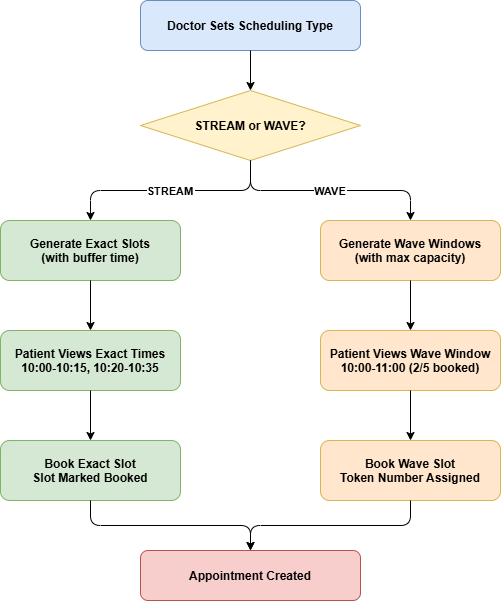

The diagram above was exported from draw.io. Its source (the exported page's mxGraphModel, read from the mxfile embedded in the PNG):
<mxGraphModel dx="1030" dy="527" grid="1" gridSize="10" guides="1" tooltips="1" connect="1" arrows="1" fold="1" page="1" pageScale="1" pageWidth="850" pageHeight="1100" math="0" shadow="0">
  <root>
    <mxCell id="0" />
    <mxCell id="1" parent="0" />
    <mxCell id="2" parent="1" style="rounded=1;fillColor=#dae8fc;strokeColor=#6c8ebf;fontStyle=1;fontSize=12;" value="Doctor Sets Scheduling Type" vertex="1">
      <mxGeometry height="50" width="220" x="200" y="40" as="geometry" />
    </mxCell>
    <mxCell id="3" parent="1" style="rhombus;fillColor=#fff2cc;strokeColor=#d6b656;fontStyle=1;fontSize=12;" value="STREAM or WAVE?" vertex="1">
      <mxGeometry height="70" width="220" x="200" y="130" as="geometry" />
    </mxCell>
    <mxCell id="4" parent="1" style="rounded=1;fillColor=#d5e8d4;strokeColor=#82b366;fontStyle=1;fontSize=12;" value="Generate Exact Slots&#10;(with buffer time)" vertex="1">
      <mxGeometry height="60" width="180" x="60" y="260" as="geometry" />
    </mxCell>
    <mxCell id="5" parent="1" style="rounded=1;fillColor=#ffe6cc;strokeColor=#d6b656;fontStyle=1;fontSize=12;" value="Generate Wave Windows&#10;(with max capacity)" vertex="1">
      <mxGeometry height="60" width="180" x="380" y="260" as="geometry" />
    </mxCell>
    <mxCell id="6" parent="1" style="rounded=1;fillColor=#d5e8d4;strokeColor=#82b366;fontStyle=1;fontSize=12;" value="Patient Views Exact Times&#10;10:00-10:15, 10:20-10:35" vertex="1">
      <mxGeometry height="60" width="180" x="60" y="370" as="geometry" />
    </mxCell>
    <mxCell id="7" parent="1" style="rounded=1;fillColor=#ffe6cc;strokeColor=#d6b656;fontStyle=1;fontSize=12;" value="Patient Views Wave Window&#10;10:00-11:00 (2/5 booked)" vertex="1">
      <mxGeometry height="60" width="180" x="380" y="370" as="geometry" />
    </mxCell>
    <mxCell id="8" parent="1" style="rounded=1;fillColor=#d5e8d4;strokeColor=#82b366;fontStyle=1;fontSize=12;" value="Book Exact Slot&#10;Slot Marked Booked" vertex="1">
      <mxGeometry height="60" width="180" x="60" y="480" as="geometry" />
    </mxCell>
    <mxCell id="9" parent="1" style="rounded=1;fillColor=#ffe6cc;strokeColor=#d6b656;fontStyle=1;fontSize=12;" value="Book Wave Slot&#10;Token Number Assigned" vertex="1">
      <mxGeometry height="60" width="180" x="380" y="480" as="geometry" />
    </mxCell>
    <mxCell id="10" parent="1" style="rounded=1;fillColor=#f8cecc;strokeColor=#b85450;fontStyle=1;fontSize=12;" value="Appointment Created" vertex="1">
      <mxGeometry height="50" width="220" x="200" y="590" as="geometry" />
    </mxCell>
    <mxCell id="11" edge="1" parent="1" source="2" style="edgeStyle=orthogonalEdgeStyle;" target="3">
      <mxGeometry relative="1" as="geometry" />
    </mxCell>
    <mxCell id="12" edge="1" parent="1" source="3" style="edgeStyle=orthogonalEdgeStyle;fontStyle=1;" target="4" value="STREAM">
      <mxGeometry relative="1" as="geometry" />
    </mxCell>
    <mxCell id="13" edge="1" parent="1" source="3" style="edgeStyle=orthogonalEdgeStyle;fontStyle=1;" target="5" value="WAVE">
      <mxGeometry relative="1" as="geometry" />
    </mxCell>
    <mxCell id="14" edge="1" parent="1" source="4" style="edgeStyle=orthogonalEdgeStyle;" target="6">
      <mxGeometry relative="1" as="geometry" />
    </mxCell>
    <mxCell id="15" edge="1" parent="1" source="5" style="edgeStyle=orthogonalEdgeStyle;" target="7">
      <mxGeometry relative="1" as="geometry" />
    </mxCell>
    <mxCell id="16" edge="1" parent="1" source="6" style="edgeStyle=orthogonalEdgeStyle;" target="8">
      <mxGeometry relative="1" as="geometry" />
    </mxCell>
    <mxCell id="17" edge="1" parent="1" source="7" style="edgeStyle=orthogonalEdgeStyle;" target="9">
      <mxGeometry relative="1" as="geometry" />
    </mxCell>
    <mxCell id="18" edge="1" parent="1" source="8" style="edgeStyle=orthogonalEdgeStyle;" target="10">
      <mxGeometry relative="1" as="geometry" />
    </mxCell>
    <mxCell id="19" edge="1" parent="1" source="9" style="edgeStyle=orthogonalEdgeStyle;" target="10">
      <mxGeometry relative="1" as="geometry" />
    </mxCell>
  </root>
</mxGraphModel>